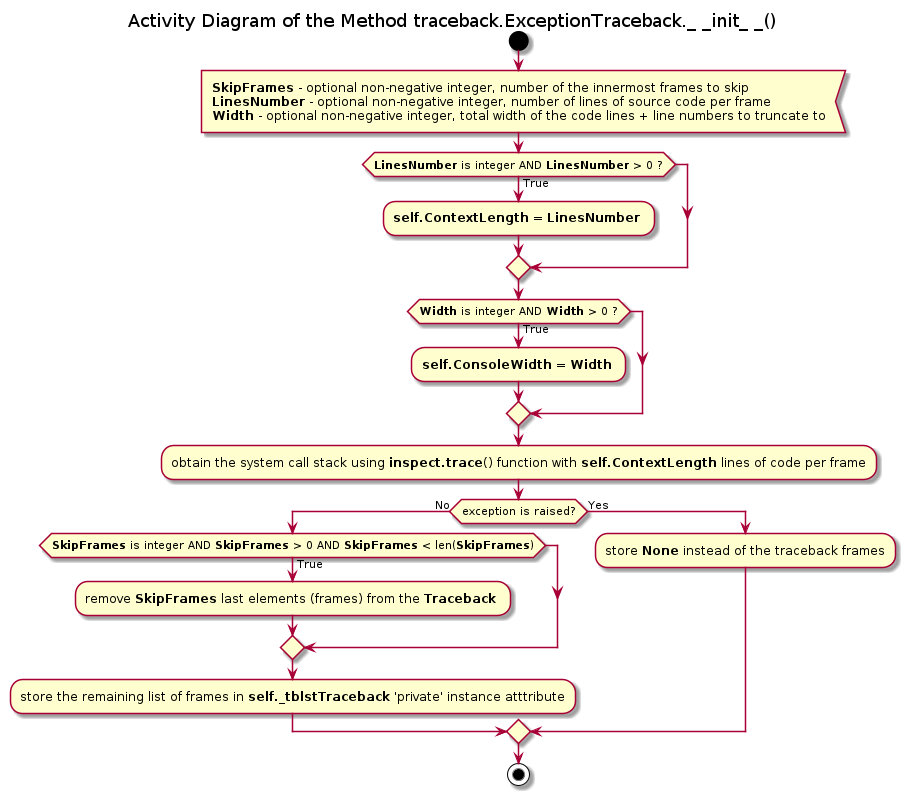

The diagram above was rendered by PlantUML. Its source (embedded in the PNG):
@startuml traceback_exceptiontraceback_init

title Activity Diagram of the Method traceback.ExceptionTraceback._ _init_ _()

start

:<b>SkipFrames</b> - optional non-negative integer, number of the innermost frames to skip
<b>LinesNumber</b> - optional non-negative integer, number of lines of source code per frame
<b>Width</b> - optional non-negative integer, total width of the code lines + line numbers to truncate to<

if (<b>LinesNumber</b> is integer AND <b>LinesNumber</b> > 0 ?) then (True)
    :<b>self.ContextLength</b> = <b>LinesNumber</b> ;
endif

if (<b>Width</b> is integer AND <b>Width</b> > 0 ?) then (True)
    :<b>self.ConsoleWidth</b> = <b>Width</b> ;
endif

:obtain the system call stack using <b>inspect.trace</b>() function with <b>self.ContextLength</b> lines of code per frame;

if (exception is raised?) then (No)
    if (<b>SkipFrames</b> is integer AND <b>SkipFrames</b> > 0 AND <b>SkipFrames</b> < len(<b>SkipFrames</b>)) then (True)
        :remove <b>SkipFrames</b> last elements (frames) from the <b>Traceback</b> ;
    endif
    
    :store the remaining list of frames in <b>self._tblstTraceback</b> 'private' instance atttribute;
else (Yes)
    :store <b>None</b> instead of the traceback frames;
endif

stop

@enduml